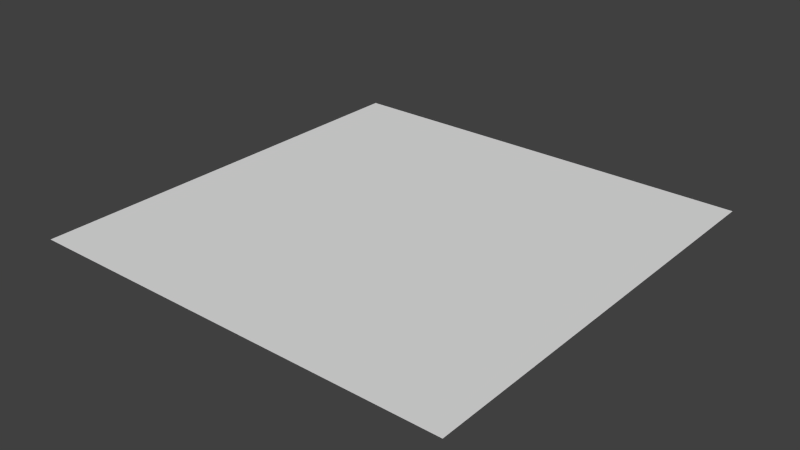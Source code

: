 # Source: Test.blend  (saved by Blender 2.75.0; exported with 4.5.12 LTS)
import bpy
from mathutils import Matrix  # noqa: F401  (used for matrix-valued properties, if any)

bpy.ops.wm.read_factory_settings(use_empty=True)
scene = bpy.context.scene
scene.name = 'Scene'

# ---- collections
col_collection_1 = bpy.data.collections.new('Collection 1'); scene.collection.children.link(col_collection_1)

# ---- world
world_world = bpy.data.worlds.new('World'); scene.world = world_world
world_world.color = (0.05088, 0.05088, 0.05088)
world_world.use_sun_shadow = False
world_world.sun_shadow_jitter_overblur = 0.0
world_world.cycles.sampling_method = 'MANUAL'
world_world.cycles.sample_map_resolution = 256

# ---- meshes
me_plane = bpy.data.meshes.new('Plane')
me_plane.from_pydata([(-1.0, -1.0, 0.0), (1.0, -1.0, 0.0), (-1.0, 1.0, 0.0), (1.0, 1.0, 0.0)], [], [(0, 1, 3, 2)])
me_plane.use_remesh_preserve_volume = False
me_plane.use_remesh_preserve_attributes = False
me_plane.use_mirror_vertex_groups = False
me_plane.update()

# ---- objects
ob_plane = bpy.data.objects.new('Plane', me_plane)
ob_empty_002 = bpy.data.objects.new('Empty.002', None)
ob_empty_001 = bpy.data.objects.new('Empty.001', None)

# ---- transforms, parenting, visibility, modifiers, constraints
ob_plane.location = (0.0, 0.0, 0.0)
ob_plane.lineart.crease_threshold = 0.0
ob_empty_002.location = (-5.0, 0.0, 0.0)
ob_empty_002.empty_display_type = 'ARROWS'
ob_empty_002.empty_image_offset = (0.0, 0.0)
ob_empty_002.lineart.crease_threshold = 0.0
ob_empty_001.location = (5.0, 0.0, 0.0)
ob_empty_001.empty_display_type = 'ARROWS'
ob_empty_001.empty_image_offset = (0.0, 0.0)
ob_empty_001.lineart.crease_threshold = 0.0

# ---- collection membership
col_collection_1.objects.link(ob_plane)
col_collection_1.objects.link(ob_empty_002)
col_collection_1.objects.link(ob_empty_001)

# ---- scene / render settings (as saved in the file)
scene.frame_start = 1; scene.frame_end = 250; scene.frame_set(1)
scene.render.engine = 'BLENDER_EEVEE_NEXT'
scene.render.resolution_percentage = 50
scene.render.dither_intensity = 0.0
scene.cycles.use_denoising = False
scene.cycles.samples = 10
scene.cycles.sampling_pattern = 'TABULATED_SOBOL'
scene.cycles.light_sampling_threshold = 0.0
scene.cycles.use_adaptive_sampling = False
scene.cycles.use_light_tree = False
scene.cycles.blur_glossy = 0.0
scene.cycles.pixel_filter_type = 'GAUSSIAN'
scene.cycles.sample_clamp_indirect = 0.0
scene.view_settings.view_transform = 'Standard'
bpy.context.view_layer.update()

# ---- added for rendering (the .blend has no active camera and no usable light): camera, sun
cam_auto = bpy.data.cameras.new('AutoCamera')
cam_auto.lens = 50.0
cam_auto.sensor_width = 36.0
cam_auto.clip_end = 1000.0
ob_auto_camera = bpy.data.objects.new('AutoCamera', cam_auto)
scene.collection.objects.link(ob_auto_camera)
ob_auto_camera.location = (2.61693, -3.14032, 2.09354)
ob_auto_camera.rotation_euler = (1.09748, -7.21219e-08, 0.694738)
scene.camera = ob_auto_camera
light_auto_sun = bpy.data.lights.new('AutoSun', 'SUN')
light_auto_sun.energy = 3.0
light_auto_sun.angle = 0.0523599
ob_auto_sun = bpy.data.objects.new('AutoSun', light_auto_sun)
scene.collection.objects.link(ob_auto_sun)
ob_auto_sun.rotation_euler = (0.872665, 0.174533, 0.523599)
bpy.context.view_layer.update()
